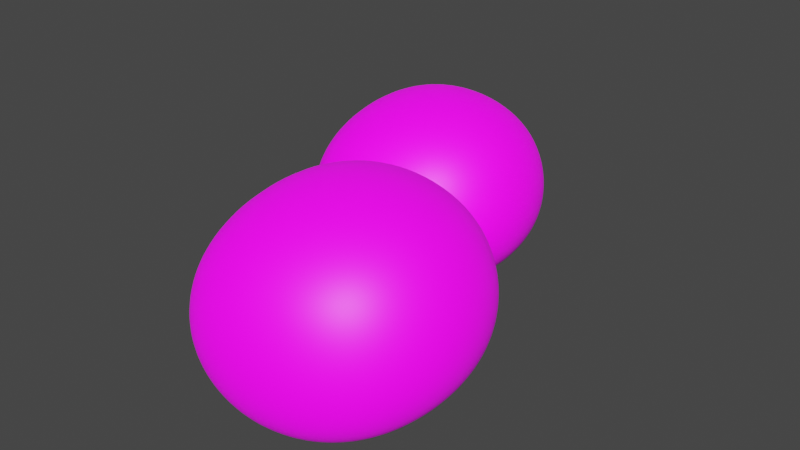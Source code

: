 # Source: rock01.blend  (saved by Blender 3.3.6; exported with 4.5.12 LTS)
import bpy
from mathutils import Matrix  # noqa: F401  (used for matrix-valued properties, if any)

bpy.ops.wm.read_factory_settings(use_empty=True)
scene = bpy.context.scene
scene.name = 'Scene'

# ---- collections
col_collection = bpy.data.collections.new('Collection'); scene.collection.children.link(col_collection)

# ---- images (referenced by path relative to the original .blend; pixels are not part of the script)
import os
ASSET_DIR = os.environ.get("B2B_ASSET_DIR", "")  # directory of the original .blend (textures are referenced by path, not embedded)
HERE = os.path.dirname(os.path.abspath(__file__))  # packed textures are extracted next to this script under _unpacked/

def load_image(name, relpath, width, height, colorspace="sRGB"):
    """Load a texture the original file referenced (path relative to the .blend, or extracted next to this script)."""
    p = next((c for c in (os.path.join(HERE, relpath), os.path.join(ASSET_DIR, relpath)) if relpath and os.path.exists(c)), "")
    if p:
        img = bpy.data.images.load(p, check_existing=True)
        img.name = name
    else:  # same state as the original file: an image datablock whose file is absent (Cycles renders it pink)
        img = bpy.data.images.new(name, width, height)
        img.source = "FILE"
        img.filepath = "//" + (relpath or name)
    img.colorspace_settings.name = colorspace
    return img
img_rock_tex_png = load_image('rock_tex.png', 'rock_tex.png', 1024, 1024, 'sRGB')

# ---- materials (node trees are filled in below, after node groups)
mat_material = bpy.data.materials.new('Material')
mat_material.alpha_threshold = 0.0
mat_material.use_transparent_shadow = False
mat_material.roughness = 0.5
mat_material.line_color = (0.0, 0.0, 0.0, 1.0)

# ---- material node trees
mat_material.use_nodes = True; mat_material.node_tree.nodes.clear()
_N = mat_material.node_tree.nodes; _L = mat_material.node_tree.links
n0 = _N.new('ShaderNodeTexImage'); n0.name = 'Image Texture'; n0.location = (-924, 127)
n0.image = img_rock_tex_png
n1 = _N.new('ShaderNodeOutputMaterial'); n1.name = 'Material Output'; n1.location = (371, 454)
n2 = _N.new('ShaderNodeBsdfPrincipled'); n2.name = 'Principled BSDF'; n2.location = (41, 300)
n2.distribution = 'GGX'
n2.subsurface_method = 'RANDOM_WALK_SKIN'
n2.inputs[3].default_value = 1.45
n2.inputs[27].default_value = (0.0, 0.0, 0.0, 1.0)
n2.inputs[28].default_value = 1.0
n3 = _N.new('ShaderNodeObjectInfo'); n3.name = 'Object Info'; n3.location = (-1004, 538)
n4 = _N.new('ShaderNodeValToRGB'); n4.name = 'ColorRamp'; n4.location = (-784, 524)
while len(n4.color_ramp.elements) > 1: n4.color_ramp.elements.remove(n4.color_ramp.elements[-1])
n4.color_ramp.elements[0].position = 0.0; n4.color_ramp.elements[0].color = (0.2115, 0.1275, 0.04136, 1.0)
_e = n4.color_ramp.elements.new(0.2318); _e.color = (0.09957, 0.12, 0.06641, 1.0)
_e = n4.color_ramp.elements.new(0.4636); _e.color = (0.2874, 0.09852, 0.1497, 1.0)
_e = n4.color_ramp.elements.new(0.7364); _e.color = (0.4417, 0.2361, 0.1138, 1.0)
_e = n4.color_ramp.elements.new(1.0); _e.color = (0.2502, 0.2042, 0.3859, 1.0)
n5 = _N.new('ShaderNodeMix'); n5.name = 'Mix.001'; n5.location = (-415, 412)
n5.data_type = 'RGBA'
n5.blend_type = 'OVERLAY'
n6 = _N.new('ShaderNodeHueSaturation'); n6.name = 'Hue Saturation Value'; n6.location = (-493, 21)
n6.inputs[2].default_value = 4.0
n7 = _N.new('ShaderNodeMix'); n7.name = 'Mix'; n7.location = (-215, 283)
n7.data_type = 'RGBA'
_L.new(n0.outputs[0], n6.inputs[4])
_L.new(n6.outputs[0], n7.inputs[7])
_L.new(n2.outputs[0], n1.inputs[0])
_L.new(n7.outputs[2], n2.inputs[0])
_L.new(n3.outputs[5], n4.inputs[0])
_L.new(n4.outputs[0], n5.inputs[7])
_L.new(n0.outputs[0], n5.inputs[6])
_L.new(n5.outputs[2], n7.inputs[6])
n1.is_active_output = True

# ---- world
world_world = bpy.data.worlds.new('World'); scene.world = world_world
world_world.use_nodes = True; world_world.node_tree.nodes.clear()
_N = world_world.node_tree.nodes; _L = world_world.node_tree.links
n0 = _N.new('ShaderNodeOutputWorld'); n0.name = 'World Output'; n0.location = (300, 300)
n1 = _N.new('ShaderNodeBackground'); n1.name = 'Background'; n1.location = (10, 300)
n1.inputs[0].default_value = (0.05088, 0.05088, 0.05088, 1.0)
_L.new(n1.outputs[0], n0.inputs[0])
n0.is_active_output = True
world_world.color = (0.05088, 0.05088, 0.05088)
world_world.use_sun_shadow = False
world_world.sun_shadow_jitter_overblur = 0.0

# ---- meshes
me_cube_002 = bpy.data.meshes.new('Cube.002')
me_cube_002.from_pydata([(-1.0, -1.0, -0.2174), (-1.0, -1.0, 1.783), (-1.0, 1.0, -0.2174), (-1.282, 1.196, 2.758), (1.642, -0.9691, -0.2174), (1.0, -1.0, 1.783), (2.702, 0.4638, -0.2432), (2.419, 0.6601, 2.732), (-1.0, 3.02, 1.783), (-1.0, 3.02, -0.2174), (1.468, 2.88, -0.1951), (1.468, 2.88, 1.805), (-3.53, 4.118, -1.057), (-3.53, 4.118, 0.9427), (-3.53, 6.118, -1.057), (-3.812, 6.315, 1.918), (-0.8877, 4.149, -1.057), (-1.53, 4.118, 0.9427), (0.1714, 5.582, -1.083), (-0.1109, 5.778, 1.892), (-3.53, 8.138, 0.9427), (-3.53, 8.138, -1.057), (-1.062, 7.999, -1.035), (-1.062, 7.999, 0.965)], [], [(0, 1, 3, 2), (3, 7, 11, 8), (6, 7, 5, 4), (4, 5, 1, 0), (2, 6, 4, 0), (7, 3, 1, 5), (9, 8, 11, 10), (2, 3, 8, 9), (7, 6, 10, 11), (6, 2, 9, 10), (12, 13, 15, 14), (15, 19, 23, 20), (18, 19, 17, 16), (16, 17, 13, 12), (14, 18, 16, 12), (19, 15, 13, 17), (21, 20, 23, 22), (14, 15, 20, 21), (19, 18, 22, 23), (18, 14, 21, 22)])
me_cube_002.polygons.foreach_set('use_smooth', [True] * 20)
_uv = me_cube_002.uv_layers.new(name='UVMap')
_uv.uv.foreach_set('vector', [0.2145, 0.2032, 0.2145, 0.7007, 0.5412, 0.9433, 0.512, 0.2032, 0.2494, 0.5689, 0.8, 0.4355, 0.6586, 0.9878, 0.2914, 1.023, 0.4322, 0.1968, 0.4614, 0.9369, 0.2145, 0.7007, 0.2191, 0.2032, 0.6845, 0.2032, 0.5889, 0.7007, 0.2914, 0.7007, 0.2914, 0.2032, 0.2914, 0.52, 0.842, 0.3867, 0.6845, 0.03024, 0.2914, 0.02254, 0.8, 0.4355, 0.2494, 0.5689, 0.2914, 0.02254, 0.5889, 0.02254, 0.2914, 0.2032, 0.2914, 0.7007, 0.6586, 0.7062, 0.6586, 0.2087, 0.512, 0.2032, 0.5412, 0.9433, 0.8125, 0.7007, 0.8125, 0.2032, 0.4614, 0.9369, 0.4322, 0.1968, 0.7917, 0.2087, 0.7917, 0.7062, 0.842, 0.3867, 0.2914, 0.52, 0.2914, 1.023, 0.6586, 0.9878, 0.2145, 0.2032, 0.2145, 0.7007, 0.5412, 0.9433, 0.512, 0.2032, 0.2494, 0.5689, 0.8, 0.4355, 0.6586, 0.9878, 0.2914, 1.023, 0.4322, 0.1968, 0.4614, 0.9369, 0.2145, 0.7007, 0.2191, 0.2032, 0.6845, 0.2032, 0.5889, 0.7007, 0.2914, 0.7007, 0.2914, 0.2032, 0.2914, 0.52, 0.842, 0.3867, 0.6845, 0.03024, 0.2914, 0.02254, 0.8, 0.4355, 0.2494, 0.5689, 0.2914, 0.02254, 0.5889, 0.02254, 0.2914, 0.2032, 0.2914, 0.7007, 0.6586, 0.7062, 0.6586, 0.2087, 0.512, 0.2032, 0.5412, 0.9433, 0.8125, 0.7007, 0.8125, 0.2032, 0.4614, 0.9369, 0.4322, 0.1968, 0.7917, 0.2087, 0.7917, 0.7062, 0.842, 0.3867, 0.2914, 0.52, 0.2914, 1.023, 0.6586, 0.9878])
me_cube_002.materials.append(mat_material)
me_cube_002.update()

# ---- objects
ob_cube = bpy.data.objects.new('Cube', me_cube_002)

# ---- transforms, parenting, visibility, modifiers, constraints
ob_cube.location = (0.0, 0.0, 0.0)
_m = ob_cube.modifiers.new('Subdivision', 'SUBSURF')
_m.levels = 4
_m.render_levels = 4
_m = ob_cube.modifiers.new('Displace', 'DISPLACE')

# ---- collection membership
col_collection.objects.link(ob_cube)

# ---- scene / render settings (as saved in the file)
scene.frame_start = 1; scene.frame_end = 250; scene.frame_set(0)
scene.render.engine = 'BLENDER_EEVEE_NEXT'
scene.cycles.sampling_pattern = 'TABULATED_SOBOL'
scene.cycles.use_light_tree = False
scene.view_settings.view_transform = 'Filmic'
bpy.context.view_layer.update()

# ---- added for rendering (the .blend has no active camera and no usable light): camera, sun
cam_auto = bpy.data.cameras.new('AutoCamera')
cam_auto.lens = 50.0
cam_auto.sensor_width = 36.0
cam_auto.clip_end = 1000.0
ob_auto_camera = bpy.data.objects.new('AutoCamera', cam_auto)
scene.collection.objects.link(ob_auto_camera)
ob_auto_camera.location = (9.76566, -9.19111, 9.15782)
ob_auto_camera.rotation_euler = (1.09748, -7.21219e-08, 0.694738)
scene.camera = ob_auto_camera
light_auto_sun = bpy.data.lights.new('AutoSun', 'SUN')
light_auto_sun.energy = 3.0
light_auto_sun.angle = 0.0523599
ob_auto_sun = bpy.data.objects.new('AutoSun', light_auto_sun)
scene.collection.objects.link(ob_auto_sun)
ob_auto_sun.rotation_euler = (0.872665, 0.174533, 0.523599)
bpy.context.view_layer.update()
